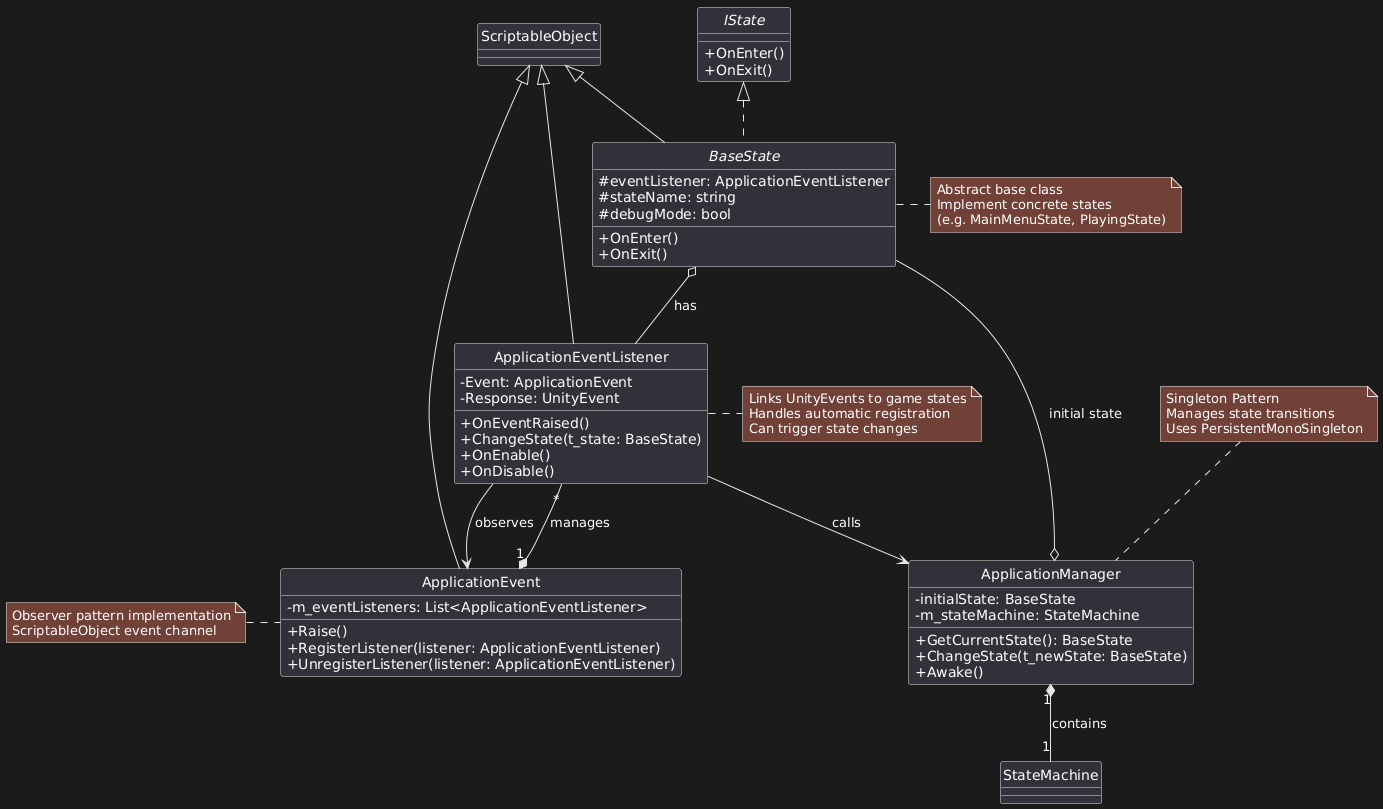

The diagram above was rendered by PlantUML. Its source (embedded in the PNG):
@startuml
' Enable UML 2.0 features
skinparam style strictuml
skinparam classAttributeIconSize 0

' Define classes
class ApplicationManager {
    - initialState: BaseState
    - m_stateMachine: StateMachine
    + GetCurrentState(): BaseState
    + ChangeState(t_newState: BaseState)
    + Awake()
}

abstract class BaseState {
    # eventListener: ApplicationEventListener
    # stateName: string
    # debugMode: bool
    + OnEnter()
    + OnExit()
}

class ApplicationEvent {
    - m_eventListeners: List<ApplicationEventListener>
    + Raise()
    + RegisterListener(listener: ApplicationEventListener)
    + UnregisterListener(listener: ApplicationEventListener)
}

class ApplicationEventListener {
    - Event: ApplicationEvent
    - Response: UnityEvent
    + OnEventRaised()
    + ChangeState(t_state: BaseState)
    + OnEnable()
    + OnDisable()
}

' Define interfaces
interface IState {
    + OnEnter()
    + OnExit()
}

' Define inheritance
BaseState -up-|> ScriptableObject
BaseState .up.|> IState
ApplicationEvent -up-|> ScriptableObject
ApplicationEventListener -up-|> ScriptableObject

' Define relationships
ApplicationManager "1" *-- "1" StateMachine : contains
ApplicationManager o-- BaseState : initial state

ApplicationEvent "1" *-- "*" ApplicationEventListener : manages

BaseState o-- ApplicationEventListener : has
ApplicationEventListener --> ApplicationManager : calls
ApplicationEventListener --> ApplicationEvent : observes

' Notes
note top of ApplicationManager
    Singleton Pattern
    Manages state transitions
    Uses PersistentMonoSingleton
end note

note right of BaseState
    Abstract base class
    Implement concrete states
    (e.g. MainMenuState, PlayingState)
end note

note left of ApplicationEvent
    Observer pattern implementation
    ScriptableObject event channel
end note

note right of ApplicationEventListener
    Links UnityEvents to game states
    Handles automatic registration
    Can trigger state changes
end note
@enduml